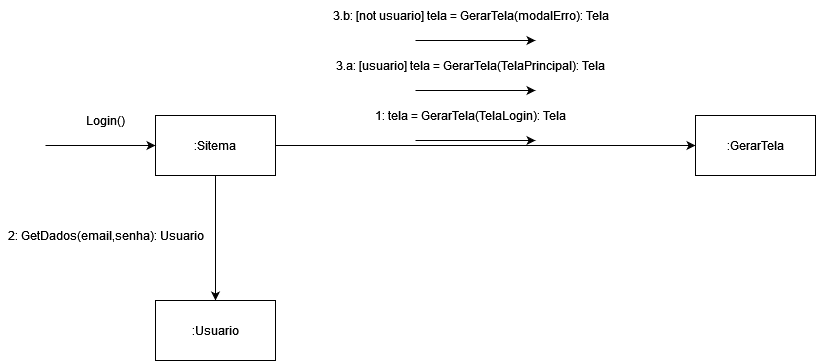

The diagram above was exported from draw.io. Its source (the exported page's mxGraphModel, read from the mxfile embedded in the PNG):
<mxGraphModel dx="1409" dy="709" grid="1" gridSize="10" guides="1" tooltips="1" connect="1" arrows="1" fold="1" page="1" pageScale="1" pageWidth="827" pageHeight="1169" math="0" shadow="0">
  <root>
    <mxCell id="0" />
    <mxCell id="1" parent="0" />
    <mxCell id="99YbPasuI_4tN5U_qv3h-1" style="edgeStyle=orthogonalEdgeStyle;rounded=0;orthogonalLoop=1;jettySize=auto;html=1;exitX=1;exitY=0.5;exitDx=0;exitDy=0;entryX=0;entryY=0.5;entryDx=0;entryDy=0;" edge="1" parent="1" source="99YbPasuI_4tN5U_qv3h-2" target="99YbPasuI_4tN5U_qv3h-6">
      <mxGeometry relative="1" as="geometry" />
    </mxCell>
    <mxCell id="99YbPasuI_4tN5U_qv3h-28" style="edgeStyle=orthogonalEdgeStyle;rounded=0;orthogonalLoop=1;jettySize=auto;html=1;exitX=0.5;exitY=1;exitDx=0;exitDy=0;entryX=0.5;entryY=0;entryDx=0;entryDy=0;" edge="1" parent="1" source="99YbPasuI_4tN5U_qv3h-2" target="99YbPasuI_4tN5U_qv3h-27">
      <mxGeometry relative="1" as="geometry" />
    </mxCell>
    <mxCell id="99YbPasuI_4tN5U_qv3h-2" value=":Sitema" style="rounded=0;whiteSpace=wrap;html=1;" vertex="1" parent="1">
      <mxGeometry x="310" y="265" width="120" height="60" as="geometry" />
    </mxCell>
    <mxCell id="99YbPasuI_4tN5U_qv3h-3" value="" style="endArrow=classic;html=1;rounded=0;entryX=0;entryY=0.5;entryDx=0;entryDy=0;" edge="1" parent="1" target="99YbPasuI_4tN5U_qv3h-2">
      <mxGeometry width="50" height="50" relative="1" as="geometry">
        <mxPoint x="200" y="295" as="sourcePoint" />
        <mxPoint x="560" y="415" as="targetPoint" />
      </mxGeometry>
    </mxCell>
    <mxCell id="99YbPasuI_4tN5U_qv3h-4" value="Login()" style="text;html=1;align=center;verticalAlign=middle;resizable=0;points=[];autosize=1;strokeColor=none;fillColor=none;" vertex="1" parent="1">
      <mxGeometry x="230" y="255" width="60" height="30" as="geometry" />
    </mxCell>
    <mxCell id="99YbPasuI_4tN5U_qv3h-6" value=":GerarTela" style="rounded=0;whiteSpace=wrap;html=1;" vertex="1" parent="1">
      <mxGeometry x="850" y="265" width="120" height="60" as="geometry" />
    </mxCell>
    <mxCell id="99YbPasuI_4tN5U_qv3h-9" value="" style="group" vertex="1" connectable="0" parent="1">
      <mxGeometry x="460" y="250" width="330" height="40" as="geometry" />
    </mxCell>
    <mxCell id="99YbPasuI_4tN5U_qv3h-10" value="1: tela = GerarTela(TelaLogin): Tela" style="text;html=1;align=center;verticalAlign=middle;resizable=0;points=[];autosize=1;strokeColor=none;fillColor=none;" vertex="1" parent="99YbPasuI_4tN5U_qv3h-9">
      <mxGeometry x="60" width="210" height="30" as="geometry" />
    </mxCell>
    <mxCell id="99YbPasuI_4tN5U_qv3h-11" value="" style="endArrow=classic;html=1;rounded=0;" edge="1" parent="99YbPasuI_4tN5U_qv3h-9">
      <mxGeometry width="50" height="50" relative="1" as="geometry">
        <mxPoint x="110" y="40" as="sourcePoint" />
        <mxPoint x="230" y="40" as="targetPoint" />
      </mxGeometry>
    </mxCell>
    <mxCell id="99YbPasuI_4tN5U_qv3h-27" value=":Usuario" style="rounded=0;whiteSpace=wrap;html=1;" vertex="1" parent="1">
      <mxGeometry x="310" y="450" width="120" height="60" as="geometry" />
    </mxCell>
    <mxCell id="99YbPasuI_4tN5U_qv3h-30" value="2: GetDados(email,senha): Usuario" style="text;html=1;align=center;verticalAlign=middle;resizable=0;points=[];autosize=1;strokeColor=none;fillColor=none;" vertex="1" parent="1">
      <mxGeometry x="155" y="370" width="210" height="30" as="geometry" />
    </mxCell>
    <mxCell id="99YbPasuI_4tN5U_qv3h-31" value="" style="group" vertex="1" connectable="0" parent="1">
      <mxGeometry x="460" y="200" width="330" height="40" as="geometry" />
    </mxCell>
    <mxCell id="99YbPasuI_4tN5U_qv3h-32" value="3.a: [usuario] tela = GerarTela(TelaPrincipal): Tela" style="text;html=1;align=center;verticalAlign=middle;resizable=0;points=[];autosize=1;strokeColor=none;fillColor=none;" vertex="1" parent="99YbPasuI_4tN5U_qv3h-31">
      <mxGeometry x="20" width="290" height="30" as="geometry" />
    </mxCell>
    <mxCell id="99YbPasuI_4tN5U_qv3h-33" value="" style="endArrow=classic;html=1;rounded=0;" edge="1" parent="99YbPasuI_4tN5U_qv3h-31">
      <mxGeometry width="50" height="50" relative="1" as="geometry">
        <mxPoint x="110" y="40" as="sourcePoint" />
        <mxPoint x="230" y="40" as="targetPoint" />
      </mxGeometry>
    </mxCell>
    <mxCell id="99YbPasuI_4tN5U_qv3h-34" value="" style="group" vertex="1" connectable="0" parent="1">
      <mxGeometry x="460" y="150" width="330" height="40" as="geometry" />
    </mxCell>
    <mxCell id="99YbPasuI_4tN5U_qv3h-35" value="3.b: [not usuario] tela = GerarTela(modalErro): Tela" style="text;html=1;align=center;verticalAlign=middle;resizable=0;points=[];autosize=1;strokeColor=none;fillColor=none;" vertex="1" parent="99YbPasuI_4tN5U_qv3h-34">
      <mxGeometry x="20" width="290" height="30" as="geometry" />
    </mxCell>
    <mxCell id="99YbPasuI_4tN5U_qv3h-36" value="" style="endArrow=classic;html=1;rounded=0;" edge="1" parent="99YbPasuI_4tN5U_qv3h-34">
      <mxGeometry width="50" height="50" relative="1" as="geometry">
        <mxPoint x="110" y="40" as="sourcePoint" />
        <mxPoint x="230" y="40" as="targetPoint" />
      </mxGeometry>
    </mxCell>
  </root>
</mxGraphModel>